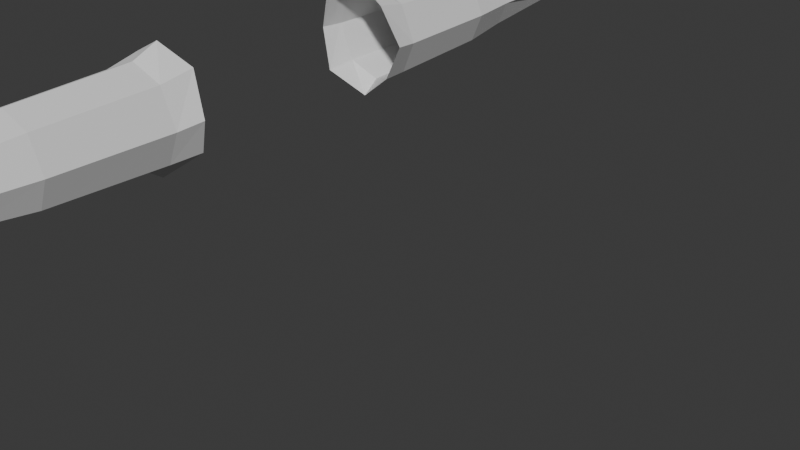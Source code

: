 # Source: IdleWeaponHold.blend  (saved by Blender 5.0.119; exported with 4.5.12 LTS)
import bpy
from mathutils import Matrix  # noqa: F401  (used for matrix-valued properties, if any)

bpy.ops.wm.read_factory_settings(use_empty=True)
scene = bpy.context.scene
scene.name = 'Scene'

# ---- collections
col_collection = bpy.data.collections.new('Collection'); scene.collection.children.link(col_collection)

# ---- materials (node trees are filled in below, after node groups)
mat_material = bpy.data.materials.new('Material')
mat_material.alpha_threshold = 0.0
mat_material.use_backface_culling_lightprobe_volume = False
mat_material.roughness = 0.5
mat_material.line_color = (0.0, 0.0, 0.0, 1.0)

# ---- material node trees
mat_material.use_nodes = True; mat_material.node_tree.nodes.clear()
_N = mat_material.node_tree.nodes; _L = mat_material.node_tree.links
n0 = _N.new('ShaderNodeOutputMaterial'); n0.name = 'Material Output'; n0.location = (200, 100)
n1 = _N.new('ShaderNodeBsdfPrincipled'); n1.name = 'Principled BSDF'; n1.location = (-200, 100)
_L.new(n1.outputs[0], n0.inputs[0])
n0.is_active_output = True

# ---- world
world_world = bpy.data.worlds.new('World'); scene.world = world_world
world_world.use_nodes = True; world_world.node_tree.nodes.clear()
_N = world_world.node_tree.nodes; _L = world_world.node_tree.links
n0 = _N.new('ShaderNodeOutputWorld'); n0.name = 'World Output'; n0.location = (200, 100)
n1 = _N.new('ShaderNodeBackground'); n1.name = 'Background'; n1.location = (-200, 100)
n1.inputs[0].default_value = (0.05088, 0.05088, 0.05088, 1.0)
_L.new(n1.outputs[0], n0.inputs[0])
n0.is_active_output = True
world_world.color = (0.05088, 0.05088, 0.05088)
world_world.sun_shadow_jitter_overblur = 0.0

# ---- meshes
me_cube_001 = bpy.data.meshes.new('Cube.001')
me_cube_001.from_pydata([(8.804, -0.3968, 12.27), (8.804, -0.3968, 12.52), (8.81, -0.8661, 12.27), (8.81, -0.8661, 12.52), (8.351, -0.4835, 12.27), (8.351, -0.4835, 12.54), (8.576, -0.9526, 12.27), (8.576, -0.9526, 12.52), (8.901, -1.206, 12.49), (8.901, -1.206, 12.3), (8.727, -1.27, 12.3), (8.727, -1.27, 12.49), (9.412, 0.2024, 12.29), (9.412, 0.2024, 12.51), (9.834, 0.1476, 12.29), (9.834, 0.1476, 12.49), (9.39, -0.03677, 12.29), (9.39, -0.03677, 12.51), (9.816, -0.05162, 12.29), (9.816, -0.05162, 12.49), (10.29, 0.1084, 12.47), (10.27, 0.1084, 12.27), (10.26, -0.09084, 12.27), (10.27, -0.09084, 12.47), (10.58, 0.05735, 12.42), (10.57, 0.05735, 12.27), (10.56, -0.09208, 12.27), (10.57, -0.09208, 12.42), (8.716, 0.156, 12.27), (8.771, 0.156, 12.59), (9.77, -0.1597, 12.29), (9.77, -0.1597, 12.49), (9.326, -0.2687, 12.29), (9.326, -0.2687, 12.49), (9.718, -0.3529, 12.29), (9.718, -0.3529, 12.49), (10.16, -0.2632, 12.48), (10.15, -0.2632, 12.28), (10.1, -0.4564, 12.28), (10.11, -0.4564, 12.48), (10.4, -0.3521, 12.43), (10.38, -0.3521, 12.28), (10.35, -0.497, 12.28), (10.36, -0.497, 12.43), (9.39, 0.4422, 12.29), (9.39, 0.4422, 12.51), (9.816, 0.4565, 12.29), (9.816, 0.4565, 12.49), (8.773, -0.1246, 12.59), (9.834, 0.2572, 12.29), (9.834, 0.2572, 12.49), (10.27, 0.4957, 12.47), (10.26, 0.4957, 12.27), (10.27, 0.2965, 12.27), (10.29, 0.2965, 12.47), (10.57, 0.4969, 12.42), (10.56, 0.4969, 12.27), (10.57, 0.3475, 12.27), (10.58, 0.3475, 12.42), (9.327, 0.6746, 12.29), (9.327, 0.6746, 12.49), (9.708, 0.7588, 12.29), (9.708, 0.7588, 12.49), (9.76, 0.5656, 12.29), (9.76, 0.5656, 12.49), (10.05, 0.8494, 12.48), (10.04, 0.8494, 12.28), (10.09, 0.6562, 12.28), (10.11, 0.6562, 12.48), (10.3, 0.8899, 12.43), (10.29, 0.8899, 12.28), (10.33, 0.7451, 12.28), (10.34, 0.7451, 12.43), (8.717, -0.1246, 12.27), (8.739, 0.4372, 12.27), (8.772, 0.4372, 12.59), (8.761, 0.7098, 12.27), (8.761, 0.7098, 12.52), (8.257, 0.03857, 12.23), (8.164, -0.361, 12.24), (8.164, -0.2773, 12.64), (8.257, 0.1028, 12.67), (8.267, 0.4146, 12.23), (8.267, 0.384, 12.67), (8.289, 0.7344, 12.23), (8.289, 0.6566, 12.56), (2.055, 0.1527, 13.48), (1.941, -0.4309, 13.19), (1.941, 0.7362, 13.19), (2.191, 0.1527, 11.47), (1.967, 0.7464, 11.85), (1.967, -0.5172, 11.97), (5.412, -0.2759, 12.95), (5.412, -0.474, 12.48), (5.412, -0.3046, 12.07), (5.412, 0.162, 11.87), (5.412, 0.61, 12.92), (5.412, 0.1433, 13.12), (5.412, 0.5812, 12.04), (5.412, 0.7793, 12.5), (2.501, 0.9636, 12.51), (2.501, 0.7073, 11.9), (2.501, 0.1405, 13.3), (2.501, 0.7445, 13.05), (4.501, 0.6579, 11.95), (4.501, 0.8915, 12.5), (4.501, 0.6918, 13.0), (4.501, 0.1416, 13.23), (2.501, 0.1648, 11.68), (2.501, -0.4391, 11.94), (2.501, -0.6583, 12.48), (2.501, -0.4019, 13.09), (4.501, -0.3865, 11.99), (4.501, 0.1637, 11.75), (4.501, -0.3526, 13.03), (4.501, -0.5862, 12.48), (7.291, -0.1888, 12.73), (7.291, 0.1452, 12.9), (7.291, 0.5171, 12.78), (7.291, 0.652, 12.5), (7.291, 0.4942, 12.17), (7.291, 0.2216, 12.08), (7.291, -0.3467, 12.44), (7.291, -0.1503, 12.15), (7.888, -0.2023, 12.64), (7.888, 0.1228, 12.73), (7.888, 0.4262, 12.73), (7.888, 0.5783, 12.54), (7.888, 0.5851, 12.22), (7.888, 0.289, 12.2), (7.888, -0.2442, 12.31), (7.888, -0.01436, 12.22), (2.063, -0.7259, 12.53), (2.092, 0.9934, 12.53), (-8.803, -0.3968, 12.27), (-8.803, -0.3968, 12.52), (-8.809, -0.8661, 12.27), (-8.809, -0.8661, 12.52), (-8.349, -0.4835, 12.27), (-8.349, -0.4835, 12.54), (-8.574, -0.9526, 12.27), (-8.574, -0.9526, 12.52), (-8.9, -1.206, 12.49), (-8.9, -1.206, 12.3), (-8.726, -1.27, 12.3), (-8.726, -1.27, 12.49), (-9.411, 0.2024, 12.29), (-9.411, 0.2024, 12.51), (-9.832, 0.1476, 12.29), (-9.832, 0.1476, 12.49), (-9.389, -0.03677, 12.29), (-9.389, -0.03677, 12.51), (-9.815, -0.05162, 12.29), (-9.815, -0.05162, 12.49), (-10.29, 0.1084, 12.47), (-10.27, 0.1084, 12.27), (-10.25, -0.09084, 12.27), (-10.27, -0.09084, 12.47), (-10.58, 0.05735, 12.42), (-10.57, 0.05735, 12.27), (-10.56, -0.09208, 12.27), (-10.57, -0.09208, 12.42), (-8.715, 0.156, 12.27), (-8.77, 0.156, 12.59), (-9.769, -0.1597, 12.29), (-9.769, -0.1597, 12.49), (-9.325, -0.2687, 12.29), (-9.325, -0.2687, 12.49), (-9.717, -0.3529, 12.29), (-9.717, -0.3529, 12.49), (-10.16, -0.2632, 12.48), (-10.15, -0.2632, 12.28), (-10.09, -0.4564, 12.28), (-10.11, -0.4564, 12.48), (-10.4, -0.3521, 12.43), (-10.38, -0.3521, 12.28), (-10.34, -0.497, 12.28), (-10.36, -0.497, 12.43), (-9.389, 0.4422, 12.29), (-9.389, 0.4422, 12.51), (-9.815, 0.4565, 12.29), (-9.815, 0.4565, 12.49), (-8.771, -0.1246, 12.59), (-9.832, 0.2572, 12.29), (-9.832, 0.2572, 12.49), (-10.27, 0.4957, 12.47), (-10.25, 0.4957, 12.27), (-10.27, 0.2965, 12.27), (-10.29, 0.2965, 12.47), (-10.57, 0.4969, 12.42), (-10.56, 0.4969, 12.27), (-10.57, 0.3475, 12.27), (-10.58, 0.3475, 12.42), (-9.325, 0.6746, 12.29), (-9.325, 0.6746, 12.49), (-9.707, 0.7588, 12.29), (-9.707, 0.7588, 12.49), (-9.759, 0.5656, 12.29), (-9.759, 0.5656, 12.49), (-10.05, 0.8494, 12.48), (-10.04, 0.8494, 12.28), (-10.09, 0.6562, 12.28), (-10.11, 0.6562, 12.48), (-10.3, 0.8899, 12.43), (-10.29, 0.8899, 12.28), (-10.32, 0.7451, 12.28), (-10.34, 0.7451, 12.43), (-8.716, -0.1246, 12.27), (-8.738, 0.4372, 12.27), (-8.771, 0.4372, 12.59), (-8.76, 0.7098, 12.27), (-8.76, 0.7098, 12.52), (-8.256, 0.03857, 12.23), (-8.163, -0.361, 12.24), (-8.163, -0.2773, 12.64), (-8.256, 0.1028, 12.67), (-8.266, 0.4146, 12.23), (-8.266, 0.384, 12.67), (-8.287, 0.7344, 12.23), (-8.287, 0.6566, 12.56), (-2.054, 0.1527, 13.48), (-1.94, -0.4309, 13.19), (-1.94, 0.7362, 13.19), (-2.189, 0.1527, 11.47), (-1.966, 0.7464, 11.85), (-1.966, -0.5172, 11.97), (-5.411, -0.2759, 12.95), (-5.411, -0.474, 12.48), (-5.411, -0.3046, 12.07), (-5.411, 0.162, 11.87), (-5.411, 0.61, 12.92), (-5.411, 0.1433, 13.12), (-5.411, 0.5812, 12.04), (-5.411, 0.7793, 12.5), (-2.499, 0.9636, 12.51), (-2.499, 0.7073, 11.9), (-2.499, 0.1405, 13.3), (-2.499, 0.7445, 13.05), (-4.499, 0.6579, 11.95), (-4.499, 0.8915, 12.5), (-4.499, 0.6918, 13.0), (-4.499, 0.1416, 13.23), (-2.499, 0.1648, 11.68), (-2.499, -0.4391, 11.94), (-2.499, -0.6583, 12.48), (-2.499, -0.4019, 13.09), (-4.499, -0.3865, 11.99), (-4.499, 0.1637, 11.75), (-4.499, -0.3526, 13.03), (-4.499, -0.5862, 12.48), (-7.289, -0.1888, 12.73), (-7.289, 0.1452, 12.9), (-7.289, 0.5171, 12.78), (-7.289, 0.652, 12.5), (-7.289, 0.4942, 12.17), (-7.289, 0.2216, 12.08), (-7.289, -0.3467, 12.44), (-7.289, -0.1503, 12.15), (-7.886, -0.2023, 12.64), (-7.886, 0.1228, 12.73), (-7.886, 0.4262, 12.73), (-7.886, 0.5783, 12.54), (-7.886, 0.5851, 12.22), (-7.886, 0.289, 12.2), (-7.886, -0.2442, 12.31), (-7.886, -0.01437, 12.22), (-2.061, -0.7259, 12.53), (-2.091, 0.9934, 12.53)], [], [(0, 1, 3, 2), (7, 6, 10, 11), (6, 7, 5, 4), (2, 6, 4, 0), (7, 3, 1, 5), (9, 8, 11, 10), (6, 2, 9, 10), (3, 7, 11, 8), (2, 3, 8, 9), (12, 13, 15, 14), (15, 19, 23, 20), (18, 19, 17, 16), (32, 33, 1, 0), (14, 18, 16, 12), (19, 15, 13, 17), (21, 20, 24, 25), (14, 15, 20, 21), (19, 18, 22, 23), (18, 14, 21, 22), (25, 24, 27, 26), (23, 22, 26, 27), (22, 21, 25, 26), (20, 23, 27, 24), (16, 17, 31, 30), (31, 35, 39, 36), (34, 35, 33, 32), (59, 44, 74, 76), (30, 34, 32, 16), (35, 31, 17, 33), (36, 39, 43, 40), (30, 31, 36, 37), (35, 34, 38, 39), (34, 30, 37, 38), (41, 40, 43, 42), (37, 36, 40, 41), (39, 38, 42, 43), (38, 37, 41, 42), (44, 45, 47, 46), (46, 47, 51, 52), (49, 50, 13, 12), (16, 32, 0, 73), (46, 49, 12, 44), (50, 47, 45, 13), (51, 54, 58, 55), (50, 49, 53, 54), (49, 46, 52, 53), (47, 50, 54, 51), (56, 55, 58, 57), (52, 51, 55, 56), (54, 53, 57, 58), (53, 52, 56, 57), (59, 60, 62, 61), (64, 63, 67, 68), (63, 64, 45, 44), (33, 17, 48, 1), (61, 63, 44, 59), (64, 62, 60, 45), (67, 66, 70, 71), (63, 61, 66, 67), (62, 64, 68, 65), (61, 62, 65, 66), (70, 69, 72, 71), (65, 68, 72, 69), (66, 65, 69, 70), (68, 67, 71, 72), (75, 77, 85, 83), (76, 74, 82, 84), (74, 28, 78, 82), (48, 29, 81, 80), (44, 12, 28, 74), (12, 16, 73, 28), (60, 59, 76, 77), (17, 13, 29, 48), (13, 45, 75, 29), (45, 60, 77, 75), (127, 126, 83, 85), (4, 5, 80, 79), (125, 124, 80, 81), (126, 125, 81, 83), (1, 48, 80, 5), (73, 0, 4, 79), (28, 73, 79, 78), (29, 75, 83, 81), (77, 76, 84, 85), (102, 103, 88, 86), (111, 102, 86, 87), (105, 106, 96, 99), (114, 115, 93, 92), (115, 112, 94, 93), (96, 97, 117, 118), (106, 107, 97, 96), (112, 113, 95, 94), (104, 101, 100, 105), (102, 107, 106, 103), (108, 113, 112, 109), (114, 111, 110, 115), (104, 113, 108, 101), (100, 103, 106, 105), (114, 107, 102, 111), (113, 104, 98, 95), (112, 115, 110, 109), (107, 114, 92, 97), (104, 105, 99, 98), (119, 118, 126, 127), (98, 99, 119, 120), (99, 96, 118, 119), (93, 94, 123, 122), (94, 95, 121, 123), (92, 93, 122, 116), (95, 98, 120, 121), (97, 92, 116, 117), (128, 127, 85, 84), (123, 121, 129, 131), (116, 122, 130, 124), (121, 120, 128, 129), (117, 116, 124, 125), (122, 123, 131, 130), (118, 117, 125, 126), (120, 119, 127, 128), (133, 88, 103, 100), (100, 101, 90, 133), (101, 108, 89, 90), (108, 109, 91, 89), (109, 110, 132, 91), (87, 132, 110, 111), (124, 130, 79, 80), (129, 128, 84, 82), (131, 129, 82, 78), (130, 131, 78, 79), (134, 136, 137, 135), (141, 145, 144, 140), (140, 138, 139, 141), (136, 134, 138, 140), (141, 139, 135, 137), (143, 144, 145, 142), (140, 144, 143, 136), (137, 142, 145, 141), (136, 143, 142, 137), (146, 148, 149, 147), (149, 154, 157, 153), (152, 150, 151, 153), (166, 134, 135, 167), (148, 146, 150, 152), (153, 151, 147, 149), (155, 159, 158, 154), (148, 155, 154, 149), (153, 157, 156, 152), (152, 156, 155, 148), (159, 160, 161, 158), (157, 161, 160, 156), (156, 160, 159, 155), (154, 158, 161, 157), (150, 164, 165, 151), (165, 170, 173, 169), (168, 166, 167, 169), (193, 210, 208, 178), (164, 150, 166, 168), (169, 167, 151, 165), (170, 174, 177, 173), (164, 171, 170, 165), (169, 173, 172, 168), (168, 172, 171, 164), (175, 176, 177, 174), (171, 175, 174, 170), (173, 177, 176, 172), (172, 176, 175, 171), (178, 180, 181, 179), (180, 186, 185, 181), (183, 146, 147, 184), (150, 207, 134, 166), (180, 178, 146, 183), (184, 147, 179, 181), (185, 189, 192, 188), (184, 188, 187, 183), (183, 187, 186, 180), (181, 185, 188, 184), (190, 191, 192, 189), (186, 190, 189, 185), (188, 192, 191, 187), (187, 191, 190, 186), (193, 195, 196, 194), (198, 202, 201, 197), (197, 178, 179, 198), (167, 135, 182, 151), (195, 193, 178, 197), (198, 179, 194, 196), (201, 205, 204, 200), (197, 201, 200, 195), (196, 199, 202, 198), (195, 200, 199, 196), (204, 205, 206, 203), (199, 203, 206, 202), (200, 204, 203, 199), (202, 206, 205, 201), (209, 217, 219, 211), (210, 218, 216, 208), (208, 216, 212, 162), (182, 214, 215, 163), (178, 208, 162, 146), (146, 162, 207, 150), (194, 211, 210, 193), (151, 182, 163, 147), (147, 163, 209, 179), (179, 209, 211, 194), (261, 219, 217, 260), (138, 213, 214, 139), (259, 215, 214, 258), (260, 217, 215, 259), (135, 139, 214, 182), (207, 213, 138, 134), (162, 212, 213, 207), (163, 215, 217, 209), (211, 219, 218, 210), (236, 220, 222, 237), (245, 221, 220, 236), (239, 233, 230, 240), (248, 226, 227, 249), (249, 227, 228, 246), (230, 252, 251, 231), (240, 230, 231, 241), (246, 228, 229, 247), (238, 239, 234, 235), (236, 237, 240, 241), (242, 243, 246, 247), (248, 249, 244, 245), (238, 235, 242, 247), (234, 239, 240, 237), (248, 245, 236, 241), (247, 229, 232, 238), (246, 243, 244, 249), (241, 231, 226, 248), (238, 232, 233, 239), (253, 261, 260, 252), (232, 254, 253, 233), (233, 253, 252, 230), (227, 256, 257, 228), (228, 257, 255, 229), (226, 250, 256, 227), (229, 255, 254, 232), (231, 251, 250, 226), (262, 218, 219, 261), (257, 265, 263, 255), (250, 258, 264, 256), (255, 263, 262, 254), (251, 259, 258, 250), (256, 264, 265, 257), (252, 260, 259, 251), (254, 262, 261, 253), (267, 234, 237, 222), (234, 267, 224, 235), (235, 224, 223, 242), (242, 223, 225, 243), (243, 225, 266, 244), (221, 245, 244, 266), (258, 214, 213, 264), (263, 216, 218, 262), (265, 212, 216, 263), (264, 213, 212, 265)])
_uv = me_cube_001.uv_layers.new(name='UVMap')
_uv.uv.foreach_set('vector', [0.9268, 0.2905, 0.9344, 0.281, 0.9456, 0.3053, 0.9362, 0.313, 0.9579, 0.3034, 0.9707, 0.3048, 0.9665, 0.323, 0.9599, 0.3175, 0.9707, 0.3048, 0.9579, 0.3034, 0.9585, 0.2792, 0.9715, 0.2848, 0.9462, 0.5867, 0.9379, 0.5969, 0.9187, 0.5887, 0.9231, 0.5674, 0.9579, 0.3034, 0.9456, 0.3053, 0.9344, 0.281, 0.9585, 0.2792, 0.9516, 0.3286, 0.9536, 0.3208, 0.9599, 0.3175, 0.9665, 0.323, 0.9379, 0.5969, 0.9462, 0.5867, 0.9559, 0.6034, 0.9488, 0.6083, 0.9456, 0.3053, 0.9579, 0.3034, 0.9599, 0.3175, 0.9536, 0.3208, 0.9362, 0.313, 0.9456, 0.3053, 0.9536, 0.3208, 0.9516, 0.3286, 0.8764, 0.2447, 0.8896, 0.2458, 0.8656, 0.259, 0.8609, 0.2504, 0.8656, 0.259, 0.8688, 0.2666, 0.8479, 0.275, 0.8443, 0.2657, 0.8697, 0.2764, 0.8688, 0.2666, 0.8936, 0.2642, 0.8842, 0.2729, 0.9081, 0.2855, 0.9044, 0.2754, 0.9344, 0.281, 0.9268, 0.2905, 0.8963, 0.5108, 0.906, 0.5124, 0.9042, 0.5331, 0.8917, 0.5312, 0.8688, 0.2666, 0.8656, 0.259, 0.8896, 0.2458, 0.8936, 0.2642, 0.8398, 0.2576, 0.8443, 0.2657, 0.8317, 0.2729, 0.8255, 0.2695, 0.8609, 0.2504, 0.8656, 0.259, 0.8443, 0.2657, 0.8398, 0.2576, 0.8688, 0.2666, 0.8697, 0.2764, 0.8499, 0.2841, 0.8479, 0.275, 0.906, 0.5124, 0.8963, 0.5108, 0.8988, 0.4898, 0.9086, 0.4904, 0.8255, 0.2695, 0.8317, 0.2729, 0.835, 0.2776, 0.832, 0.2847, 0.8479, 0.275, 0.8499, 0.2841, 0.832, 0.2847, 0.835, 0.2776, 0.9086, 0.4904, 0.8988, 0.4898, 0.9001, 0.4754, 0.9073, 0.4753, 0.8443, 0.2657, 0.8479, 0.275, 0.835, 0.2776, 0.8317, 0.2729, 0.8842, 0.2729, 0.8936, 0.2642, 0.887, 0.2919, 0.8773, 0.2899, 0.887, 0.2919, 0.8946, 0.2947, 0.8902, 0.3133, 0.881, 0.3112, 0.9035, 0.2989, 0.8946, 0.2947, 0.9044, 0.2754, 0.9081, 0.2855, 0.8691, 0.5399, 0.8791, 0.5334, 0.8802, 0.5655, 0.8667, 0.5643, 0.9221, 0.5178, 0.9262, 0.5261, 0.9154, 0.5396, 0.9042, 0.5331, 0.8946, 0.2947, 0.887, 0.2919, 0.8936, 0.2642, 0.9044, 0.2754, 0.881, 0.3112, 0.8902, 0.3133, 0.8868, 0.3236, 0.8809, 0.3224, 0.8773, 0.2899, 0.887, 0.2919, 0.881, 0.3112, 0.871, 0.3114, 0.8946, 0.2947, 0.9035, 0.2989, 0.899, 0.3165, 0.8902, 0.3133, 0.9262, 0.5261, 0.9221, 0.5178, 0.943, 0.5134, 0.9437, 0.5234, 0.8774, 0.3286, 0.8809, 0.3224, 0.8868, 0.3236, 0.8917, 0.3284, 0.871, 0.3114, 0.881, 0.3112, 0.8809, 0.3224, 0.8774, 0.3286, 0.8902, 0.3133, 0.899, 0.3165, 0.8917, 0.3284, 0.8868, 0.3236, 0.9437, 0.5234, 0.943, 0.5134, 0.9559, 0.5154, 0.9555, 0.5226, 0.8873, 0.2179, 0.8946, 0.2284, 0.8715, 0.221, 0.8742, 0.2116, 0.8742, 0.2116, 0.8715, 0.221, 0.8525, 0.2091, 0.8565, 0.2, 0.8613, 0.2359, 0.8673, 0.2281, 0.8896, 0.2458, 0.8764, 0.2447, 0.9042, 0.5331, 0.9154, 0.5396, 0.9231, 0.5674, 0.9074, 0.5685, 0.8741, 0.5145, 0.8828, 0.5105, 0.8917, 0.5312, 0.8791, 0.5334, 0.8673, 0.2281, 0.8715, 0.221, 0.8946, 0.2284, 0.8896, 0.2458, 0.8525, 0.2091, 0.8477, 0.2176, 0.838, 0.2085, 0.84, 0.2029, 0.8673, 0.2281, 0.8613, 0.2359, 0.8416, 0.2247, 0.8477, 0.2176, 0.8828, 0.5105, 0.8741, 0.5145, 0.8642, 0.4953, 0.873, 0.4911, 0.8715, 0.221, 0.8673, 0.2281, 0.8477, 0.2176, 0.8525, 0.2091, 0.8379, 0.1967, 0.84, 0.2029, 0.838, 0.2085, 0.8306, 0.2103, 0.8565, 0.2, 0.8525, 0.2091, 0.84, 0.2029, 0.8379, 0.1967, 0.8477, 0.2176, 0.8416, 0.2247, 0.8306, 0.2103, 0.838, 0.2085, 0.873, 0.4911, 0.8642, 0.4953, 0.8595, 0.4811, 0.8662, 0.4783, 0.9143, 0.2109, 0.9059, 0.2192, 0.9023, 0.1986, 0.91, 0.1959, 0.894, 0.2, 0.8841, 0.2, 0.8826, 0.1807, 0.8915, 0.1823, 0.8841, 0.2, 0.894, 0.2, 0.8946, 0.2284, 0.8873, 0.2179, 0.9044, 0.2754, 0.8936, 0.2642, 0.9316, 0.2661, 0.9344, 0.281, 0.8543, 0.5329, 0.856, 0.523, 0.8791, 0.5334, 0.8691, 0.5399, 0.894, 0.2, 0.9023, 0.1986, 0.9059, 0.2192, 0.8946, 0.2284, 0.8366, 0.5266, 0.8398, 0.5362, 0.8287, 0.54, 0.8255, 0.5336, 0.856, 0.523, 0.8543, 0.5329, 0.8398, 0.5362, 0.8366, 0.5266, 0.9023, 0.1986, 0.894, 0.2, 0.8915, 0.1823, 0.9012, 0.1819, 0.91, 0.1959, 0.9023, 0.1986, 0.9012, 0.1819, 0.9102, 0.18, 0.9055, 0.1663, 0.9, 0.1705, 0.8944, 0.1714, 0.8896, 0.1653, 0.9012, 0.1819, 0.8915, 0.1823, 0.8944, 0.1714, 0.9, 0.1705, 0.9102, 0.18, 0.9012, 0.1819, 0.9, 0.1705, 0.9055, 0.1663, 0.8915, 0.1823, 0.8826, 0.1807, 0.8896, 0.1653, 0.8944, 0.1714, 0.9289, 0.2382, 0.9315, 0.2249, 0.953, 0.2249, 0.9545, 0.2381, 0.8667, 0.5643, 0.8802, 0.5655, 0.8778, 0.5882, 0.8626, 0.5859, 0.8802, 0.5655, 0.8936, 0.5671, 0.8952, 0.5901, 0.8778, 0.5882, 0.9316, 0.2661, 0.9281, 0.2521, 0.9557, 0.2507, 0.9644, 0.2666, 0.8791, 0.5334, 0.8917, 0.5312, 0.8936, 0.5671, 0.8802, 0.5655, 0.8917, 0.5312, 0.9042, 0.5331, 0.9074, 0.5685, 0.8936, 0.5671, 0.9059, 0.2192, 0.9143, 0.2109, 0.9329, 0.2136, 0.9315, 0.2249, 0.8936, 0.2642, 0.8896, 0.2458, 0.9281, 0.2521, 0.9316, 0.2661, 0.8896, 0.2458, 0.8946, 0.2284, 0.9289, 0.2382, 0.9281, 0.2521, 0.8946, 0.2284, 0.9059, 0.2192, 0.9315, 0.2249, 0.9289, 0.2382, 0.9722, 0.2239, 0.9734, 0.2341, 0.9545, 0.2381, 0.953, 0.2249, 0.9715, 0.2848, 0.9585, 0.2792, 0.9644, 0.2666, 0.978, 0.2789, 0.9737, 0.2463, 0.9759, 0.259, 0.9644, 0.2666, 0.9557, 0.2507, 0.9734, 0.2341, 0.9737, 0.2463, 0.9557, 0.2507, 0.9545, 0.2381, 0.9344, 0.281, 0.9316, 0.2661, 0.9644, 0.2666, 0.9585, 0.2792, 0.9074, 0.5685, 0.9231, 0.5674, 0.9187, 0.5887, 0.9124, 0.5971, 0.8936, 0.5671, 0.9074, 0.5685, 0.9124, 0.5971, 0.8952, 0.5901, 0.9281, 0.2521, 0.9289, 0.2382, 0.9545, 0.2381, 0.9557, 0.2507, 0.9315, 0.2249, 0.9329, 0.2136, 0.9532, 0.2094, 0.953, 0.2249, 0.2774, 0.3372, 0.2778, 0.3011, 0.2502, 0.3036, 0.2539, 0.3363, 0.2769, 0.3695, 0.2774, 0.3372, 0.2539, 0.3363, 0.2494, 0.3688, 0.1768, 0.8418, 0.1517, 0.8447, 0.1478, 0.8, 0.1698, 0.7973, 0.0983, 0.8455, 0.07002, 0.8434, 0.07603, 0.7989, 0.1008, 0.8011, 0.07002, 0.8434, 0.04484, 0.8397, 0.05407, 0.7957, 0.07603, 0.7989, 0.1478, 0.8, 0.1229, 0.8014, 0.1204, 0.7088, 0.1395, 0.7076, 0.1517, 0.8447, 0.1235, 0.8463, 0.1229, 0.8014, 0.1478, 0.8, 0.04484, 0.8397, 0.01633, 0.8341, 0.02983, 0.7903, 0.05407, 0.7957, 0.2051, 0.8373, 0.2193, 0.9346, 0.1869, 0.9395, 0.1768, 0.8418, 0.1242, 0.9433, 0.1235, 0.8463, 0.1517, 0.8447, 0.1574, 0.9422, 0.000317, 0.9313, 0.01633, 0.8341, 0.04484, 0.8397, 0.03221, 0.9369, 0.0983, 0.8455, 0.09441, 0.9432, 0.06136, 0.9404, 0.07002, 0.8434, 0.2051, 0.8373, 0.2304, 0.8319, 0.2476, 0.9294, 0.2193, 0.9346, 0.1869, 0.9395, 0.1574, 0.9422, 0.1517, 0.8447, 0.1768, 0.8418, 0.0983, 0.8455, 0.1235, 0.8463, 0.1242, 0.9433, 0.09441, 0.9432, 0.2304, 0.8319, 0.2051, 0.8373, 0.1944, 0.793, 0.216, 0.7875, 0.04484, 0.8397, 0.07002, 0.8434, 0.06136, 0.9404, 0.03221, 0.9369, 0.1235, 0.8463, 0.0983, 0.8455, 0.1008, 0.8011, 0.1229, 0.8014, 0.2051, 0.8373, 0.1768, 0.8418, 0.1698, 0.7973, 0.1944, 0.793, 0.1544, 0.7057, 0.1395, 0.7076, 0.1339, 0.6781, 0.1465, 0.6767, 0.1944, 0.793, 0.1698, 0.7973, 0.1544, 0.7057, 0.1722, 0.7025, 0.1698, 0.7973, 0.1478, 0.8, 0.1395, 0.7076, 0.1544, 0.7057, 0.07603, 0.7989, 0.05407, 0.7957, 0.06921, 0.7047, 0.08583, 0.707, 0.05407, 0.7957, 0.02983, 0.7903, 0.05109, 0.7009, 0.06921, 0.7047, 0.1008, 0.8011, 0.07603, 0.7989, 0.08583, 0.707, 0.1021, 0.7082, 0.216, 0.7875, 0.1944, 0.793, 0.1722, 0.7025, 0.1859, 0.6996, 0.1229, 0.8014, 0.1008, 0.8011, 0.1021, 0.7082, 0.1204, 0.7088, 0.9732, 0.209, 0.9722, 0.2239, 0.953, 0.2249, 0.9532, 0.2094, 0.06921, 0.7047, 0.05109, 0.7009, 0.05486, 0.6719, 0.06984, 0.6746, 0.1021, 0.7082, 0.08583, 0.707, 0.08245, 0.6769, 0.09974, 0.6783, 0.1859, 0.6996, 0.1722, 0.7025, 0.1623, 0.6741, 0.1766, 0.6719, 0.1204, 0.7088, 0.1021, 0.7082, 0.09974, 0.6783, 0.1177, 0.6784, 0.08583, 0.707, 0.06921, 0.7047, 0.06984, 0.6746, 0.08245, 0.6769, 0.1395, 0.7076, 0.1204, 0.7088, 0.1177, 0.6784, 0.1339, 0.6781, 0.1722, 0.7025, 0.1544, 0.7057, 0.1465, 0.6767, 0.1623, 0.6741, 0.2603, 0.2681, 0.2502, 0.3036, 0.2778, 0.3011, 0.2804, 0.2716, 0.2804, 0.2716, 0.2878, 0.2416, 0.2634, 0.23, 0.2603, 0.2681, 0.2878, 0.2416, 0.3041, 0.2193, 0.2919, 0.2063, 0.2634, 0.23, 0.3034, 0.4558, 0.2858, 0.4299, 0.2594, 0.4375, 0.2901, 0.4681, 0.2858, 0.4299, 0.2785, 0.4033, 0.2571, 0.4056, 0.2594, 0.4375, 0.2494, 0.3688, 0.2571, 0.4056, 0.2785, 0.4033, 0.2769, 0.3695, 0.9759, 0.259, 0.9858, 0.2685, 0.978, 0.2789, 0.9644, 0.2666, 0.8815, 0.6072, 0.8675, 0.6058, 0.8626, 0.5859, 0.8778, 0.5882, 0.8955, 0.6086, 0.8815, 0.6072, 0.8778, 0.5882, 0.8952, 0.5901, 0.907, 0.6105, 0.8955, 0.6086, 0.8952, 0.5901, 0.9124, 0.5971, 0.928, 0.1223, 0.9395, 0.1438, 0.9481, 0.1352, 0.9348, 0.1121, 0.9602, 0.1322, 0.9636, 0.1461, 0.9706, 0.1509, 0.9731, 0.1325, 0.9731, 0.1325, 0.9721, 0.1125, 0.9586, 0.1081, 0.9602, 0.1322, 0.8646, 0.3496, 0.8805, 0.3697, 0.8929, 0.3509, 0.8725, 0.3399, 0.9602, 0.1322, 0.9586, 0.1081, 0.9348, 0.1121, 0.9481, 0.1352, 0.9563, 0.1579, 0.9706, 0.1509, 0.9636, 0.1461, 0.9576, 0.15, 0.8725, 0.3399, 0.8599, 0.3292, 0.8532, 0.3356, 0.8646, 0.3496, 0.9481, 0.1352, 0.9576, 0.15, 0.9636, 0.1461, 0.9602, 0.1322, 0.9395, 0.1438, 0.9563, 0.1579, 0.9576, 0.15, 0.9481, 0.1352, 0.8738, 0.08083, 0.859, 0.0879, 0.8643, 0.09618, 0.887, 0.08083, 0.8643, 0.09618, 0.8437, 0.1042, 0.8477, 0.1134, 0.8681, 0.1035, 0.8697, 0.1131, 0.884, 0.1083, 0.8926, 0.09886, 0.8681, 0.1035, 0.9088, 0.119, 0.928, 0.1223, 0.9348, 0.1121, 0.9043, 0.1092, 0.874, 0.4303, 0.8886, 0.4152, 0.8789, 0.4072, 0.8665, 0.4239, 0.8681, 0.1035, 0.8926, 0.09886, 0.887, 0.08083, 0.8643, 0.09618, 0.8386, 0.09642, 0.8255, 0.1093, 0.8328, 0.112, 0.8437, 0.1042, 0.859, 0.0879, 0.8386, 0.09642, 0.8437, 0.1042, 0.8643, 0.09618, 0.8681, 0.1035, 0.8477, 0.1134, 0.8503, 0.1224, 0.8697, 0.1131, 0.8665, 0.4239, 0.8528, 0.4413, 0.8608, 0.4469, 0.874, 0.4303, 0.8255, 0.1093, 0.8324, 0.1244, 0.8341, 0.1176, 0.8328, 0.112, 0.8477, 0.1134, 0.8341, 0.1176, 0.8324, 0.1244, 0.8503, 0.1224, 0.8528, 0.4413, 0.8459, 0.4547, 0.8521, 0.4585, 0.8608, 0.4469, 0.8437, 0.1042, 0.8328, 0.112, 0.8341, 0.1176, 0.8477, 0.1134, 0.884, 0.1083, 0.8787, 0.1251, 0.8885, 0.1267, 0.8926, 0.09886, 0.8885, 0.1267, 0.8828, 0.1457, 0.8921, 0.1482, 0.8963, 0.1294, 0.9053, 0.1331, 0.9088, 0.119, 0.9043, 0.1092, 0.8963, 0.1294, 0.9123, 0.4192, 0.9268, 0.3992, 0.9158, 0.3913, 0.9004, 0.4196, 0.8555, 0.4111, 0.8789, 0.4072, 0.8727, 0.396, 0.8563, 0.4018, 0.8963, 0.1294, 0.9043, 0.1092, 0.8926, 0.09886, 0.8885, 0.1267, 0.8828, 0.1457, 0.8834, 0.157, 0.8892, 0.159, 0.8921, 0.1482, 0.8787, 0.1251, 0.8737, 0.1456, 0.8828, 0.1457, 0.8885, 0.1267, 0.8963, 0.1294, 0.8921, 0.1482, 0.9015, 0.1517, 0.9053, 0.1331, 0.8563, 0.4018, 0.8401, 0.3949, 0.8353, 0.4038, 0.8555, 0.4111, 0.8774, 0.1616, 0.892, 0.1647, 0.8892, 0.159, 0.8834, 0.157, 0.8737, 0.1456, 0.8774, 0.1616, 0.8834, 0.157, 0.8828, 0.1457, 0.8921, 0.1482, 0.8892, 0.159, 0.892, 0.1647, 0.9015, 0.1517, 0.8401, 0.3949, 0.8296, 0.3894, 0.8255, 0.3952, 0.8353, 0.4038, 0.8824, 0.05338, 0.8689, 0.04831, 0.8669, 0.05791, 0.8906, 0.06317, 0.8689, 0.04831, 0.8509, 0.03798, 0.8473, 0.04721, 0.8669, 0.05791, 0.8577, 0.07337, 0.8738, 0.08083, 0.887, 0.08083, 0.8632, 0.06517, 0.8789, 0.4072, 0.8942, 0.3752, 0.8805, 0.3697, 0.8727, 0.396, 0.8949, 0.4385, 0.9004, 0.4196, 0.8886, 0.4152, 0.8854, 0.4374, 0.8632, 0.06517, 0.887, 0.08083, 0.8906, 0.06317, 0.8669, 0.05791, 0.8473, 0.04721, 0.835, 0.04183, 0.8325, 0.04749, 0.8429, 0.05564, 0.8632, 0.06517, 0.8429, 0.05564, 0.8366, 0.06348, 0.8577, 0.07337, 0.8854, 0.4374, 0.8835, 0.459, 0.8933, 0.4601, 0.8949, 0.4385, 0.8669, 0.05791, 0.8473, 0.04721, 0.8429, 0.05564, 0.8632, 0.06517, 0.8331, 0.03564, 0.8255, 0.04752, 0.8325, 0.04749, 0.835, 0.04183, 0.8509, 0.03798, 0.8331, 0.03564, 0.835, 0.04183, 0.8473, 0.04721, 0.8429, 0.05564, 0.8325, 0.04749, 0.8255, 0.04752, 0.8366, 0.06348, 0.8835, 0.459, 0.8825, 0.4735, 0.8897, 0.4747, 0.8933, 0.4601, 0.9086, 0.04401, 0.903, 0.02937, 0.8955, 0.0328, 0.901, 0.05297, 0.8874, 0.03499, 0.8832, 0.01762, 0.8742, 0.01677, 0.8775, 0.03589, 0.8775, 0.03589, 0.8824, 0.05338, 0.8906, 0.06317, 0.8874, 0.03499, 0.9043, 0.1092, 0.9348, 0.1121, 0.9306, 0.09747, 0.8926, 0.09886, 0.9213, 0.4329, 0.9123, 0.4192, 0.9004, 0.4196, 0.9146, 0.4404, 0.8874, 0.03499, 0.8906, 0.06317, 0.901, 0.05297, 0.8955, 0.0328, 0.933, 0.4477, 0.9461, 0.4476, 0.9468, 0.4405, 0.9354, 0.4378, 0.9146, 0.4404, 0.933, 0.4477, 0.9354, 0.4378, 0.9213, 0.4329, 0.8955, 0.0328, 0.8929, 0.01624, 0.8832, 0.01762, 0.8874, 0.03499, 0.903, 0.02937, 0.9016, 0.01355, 0.8929, 0.01624, 0.8955, 0.0328, 0.8956, 0.000317, 0.8798, 0.0008215, 0.8851, 0.00642, 0.8906, 0.004988, 0.8929, 0.01624, 0.8906, 0.004988, 0.8851, 0.00642, 0.8832, 0.01762, 0.9016, 0.01355, 0.8956, 0.000317, 0.8906, 0.004988, 0.8929, 0.01624, 0.8832, 0.01762, 0.8851, 0.00642, 0.8798, 0.0008215, 0.8742, 0.01677, 0.9255, 0.06987, 0.951, 0.0675, 0.9483, 0.05451, 0.9269, 0.05647, 0.9268, 0.3992, 0.941, 0.3823, 0.929, 0.3726, 0.9158, 0.3913, 0.9158, 0.3913, 0.929, 0.3726, 0.9147, 0.3619, 0.9052, 0.3831, 0.9306, 0.09747, 0.9634, 0.09495, 0.9532, 0.07991, 0.9259, 0.08382, 0.9004, 0.4196, 0.9158, 0.3913, 0.9052, 0.3831, 0.8886, 0.4152, 0.8886, 0.4152, 0.9052, 0.3831, 0.8942, 0.3752, 0.8789, 0.4072, 0.901, 0.05297, 0.9269, 0.05647, 0.9272, 0.04505, 0.9086, 0.04401, 0.8926, 0.09886, 0.9306, 0.09747, 0.9259, 0.08382, 0.887, 0.08083, 0.887, 0.08083, 0.9259, 0.08382, 0.9255, 0.06987, 0.8906, 0.06317, 0.8906, 0.06317, 0.9255, 0.06987, 0.9269, 0.05647, 0.901, 0.05297, 0.9672, 0.05175, 0.9483, 0.05451, 0.951, 0.0675, 0.9694, 0.06184, 0.9721, 0.1125, 0.978, 0.106, 0.9634, 0.09495, 0.9586, 0.1081, 0.9708, 0.07393, 0.9532, 0.07991, 0.9634, 0.09495, 0.9741, 0.08636, 0.9694, 0.06184, 0.951, 0.0675, 0.9532, 0.07991, 0.9708, 0.07393, 0.9348, 0.1121, 0.9586, 0.1081, 0.9634, 0.09495, 0.9306, 0.09747, 0.8942, 0.3752, 0.9028, 0.3468, 0.8929, 0.3509, 0.8805, 0.3697, 0.9052, 0.3831, 0.9147, 0.3619, 0.9028, 0.3468, 0.8942, 0.3752, 0.9259, 0.08382, 0.9532, 0.07991, 0.951, 0.0675, 0.9255, 0.06987, 0.9269, 0.05647, 0.9483, 0.05451, 0.9471, 0.03904, 0.9272, 0.04505, 0.03368, 0.3347, 0.05711, 0.3343, 0.06149, 0.3017, 0.03392, 0.2987, 0.03352, 0.3671, 0.06103, 0.3669, 0.05711, 0.3343, 0.03368, 0.3347, 0.6255, 0.7611, 0.6326, 0.8057, 0.6546, 0.8031, 0.6507, 0.7584, 0.7041, 0.7576, 0.7017, 0.8021, 0.7264, 0.8042, 0.7324, 0.7597, 0.7324, 0.7597, 0.7264, 0.8042, 0.7484, 0.8074, 0.7576, 0.7634, 0.6546, 0.8031, 0.663, 0.8955, 0.682, 0.8943, 0.6795, 0.8017, 0.6507, 0.7584, 0.6546, 0.8031, 0.6795, 0.8017, 0.679, 0.7571, 0.7576, 0.7634, 0.7484, 0.8074, 0.7726, 0.8127, 0.7861, 0.7689, 0.5973, 0.7659, 0.6255, 0.7611, 0.6155, 0.6641, 0.583, 0.6685, 0.6781, 0.6595, 0.6449, 0.6611, 0.6507, 0.7584, 0.679, 0.7571, 0.8019, 0.6716, 0.77, 0.666, 0.7576, 0.7634, 0.7861, 0.7689, 0.7041, 0.7576, 0.7324, 0.7597, 0.7409, 0.6626, 0.7078, 0.6598, 0.5973, 0.7659, 0.583, 0.6685, 0.5547, 0.6738, 0.5719, 0.7714, 0.6155, 0.6641, 0.6255, 0.7611, 0.6507, 0.7584, 0.6449, 0.6611, 0.7041, 0.7576, 0.7078, 0.6598, 0.6781, 0.6595, 0.679, 0.7571, 0.5719, 0.7714, 0.5865, 0.8156, 0.608, 0.8101, 0.5973, 0.7659, 0.7576, 0.7634, 0.77, 0.666, 0.7409, 0.6626, 0.7324, 0.7597, 0.679, 0.7571, 0.6795, 0.8017, 0.7017, 0.8021, 0.7041, 0.7576, 0.5973, 0.7659, 0.608, 0.8101, 0.6326, 0.8057, 0.6255, 0.7611, 0.648, 0.8974, 0.6559, 0.9264, 0.6685, 0.925, 0.663, 0.8955, 0.608, 0.8101, 0.6303, 0.9006, 0.648, 0.8974, 0.6326, 0.8057, 0.6326, 0.8057, 0.648, 0.8974, 0.663, 0.8955, 0.6546, 0.8031, 0.7264, 0.8042, 0.7166, 0.8961, 0.7332, 0.8984, 0.7484, 0.8074, 0.7484, 0.8074, 0.7332, 0.8984, 0.7514, 0.9022, 0.7726, 0.8127, 0.7017, 0.8021, 0.7004, 0.8949, 0.7166, 0.8961, 0.7264, 0.8042, 0.5865, 0.8156, 0.6165, 0.9035, 0.6303, 0.9006, 0.608, 0.8101, 0.6795, 0.8017, 0.682, 0.8943, 0.7004, 0.8949, 0.7017, 0.8021, 0.9669, 0.03683, 0.9471, 0.03904, 0.9483, 0.05451, 0.9672, 0.05175, 0.7332, 0.8984, 0.7326, 0.9285, 0.7476, 0.9312, 0.7514, 0.9022, 0.7004, 0.8949, 0.7027, 0.9248, 0.72, 0.9263, 0.7166, 0.8961, 0.6165, 0.9035, 0.6258, 0.9312, 0.6401, 0.929, 0.6303, 0.9006, 0.682, 0.8943, 0.6848, 0.9247, 0.7027, 0.9248, 0.7004, 0.8949, 0.7166, 0.8961, 0.72, 0.9263, 0.7326, 0.9285, 0.7332, 0.8984, 0.663, 0.8955, 0.6685, 0.925, 0.6848, 0.9247, 0.682, 0.8943, 0.6303, 0.9006, 0.6401, 0.929, 0.6559, 0.9264, 0.648, 0.8974, 0.05211, 0.266, 0.03192, 0.2691, 0.03392, 0.2987, 0.06149, 0.3017, 0.03192, 0.2691, 0.05211, 0.266, 0.04978, 0.2279, 0.02509, 0.239, 0.02509, 0.239, 0.04978, 0.2279, 0.02169, 0.2037, 0.009243, 0.2164, 0.005289, 0.4527, 0.01828, 0.4653, 0.04964, 0.4354, 0.02333, 0.4272, 0.02333, 0.4272, 0.04964, 0.4354, 0.05257, 0.4035, 0.03115, 0.4008, 0.06103, 0.3669, 0.03352, 0.3671, 0.03115, 0.4008, 0.05257, 0.4035, 0.9741, 0.08636, 0.9634, 0.09495, 0.978, 0.106, 0.9848, 0.09489, 0.9354, 0.3544, 0.929, 0.3726, 0.941, 0.3823, 0.9468, 0.3628, 0.9239, 0.3459, 0.9147, 0.3619, 0.929, 0.3726, 0.9354, 0.3544, 0.9149, 0.3382, 0.9028, 0.3468, 0.9147, 0.3619, 0.9239, 0.3459])
me_cube_001.materials.append(None)
me_cube_001.materials.append(mat_material)
me_cube_001.update()
arm_armature_001 = bpy.data.armatures.new('Armature.001')  # bones are not reproduced

# ---- objects
ob_mesh_001 = bpy.data.objects.new('Mesh.001', me_cube_001)
ob_armature_001 = bpy.data.objects.new('Armature.001', arm_armature_001)

# ---- transforms, parenting, visibility, modifiers, constraints
ob_mesh_001.parent = ob_armature_001
ob_mesh_001.location = (0.0, 0.0, 0.0)
ob_mesh_001.rotation_euler = (0.0, -0.0, 1.571)
ob_mesh_001.scale = (0.11, 0.11, 0.11)
_vg = ob_mesh_001.vertex_groups.new(name='SpineBase')
_vg = ob_mesh_001.vertex_groups.new(name='SpineMiddle')
for _i, _w in zip([89, 90, 223, 224], [0.05556, 0.005648, 0.05557, 0.005653]): _vg.add([_i], _w, 'REPLACE')
_vg = ob_mesh_001.vertex_groups.new(name='SpineUpper')
for _i, _w in zip([89, 90, 91, 108, 223, 224, 225, 242], [0.1522, 0.08501, 0.06198, 0.03293, 0.1523, 0.0851, 0.06204, 0.03301]): _vg.add([_i], _w, 'REPLACE')
_vg = ob_mesh_001.vertex_groups.new(name='Collarbone')
for _i, _w in zip([90, 91, 224, 225], [0.02027, 0.004931, 0.02032, 0.00497]): _vg.add([_i], _w, 'REPLACE')
_vg = ob_mesh_001.vertex_groups.new(name='NeckBase')
_vg = ob_mesh_001.vertex_groups.new(name='Head')
_vg = ob_mesh_001.vertex_groups.new(name='LeftShoulder')
for _i, _w in zip([86, 87, 88, 89, 90, 91, 100, 101, 102, 103, 108, 109, 110, 111, 132, 133], [0.2886, 0.6503, 0.6598, 0.3623, 0.5095, 0.5483, 0.07622, 0.1134, 0.06122, 0.08042, 0.1269, 0.1235, 0.09082, 0.09443, 0.3287, 0.2793]): _vg.add([_i], _w, 'REPLACE')
_vg = ob_mesh_001.vertex_groups.new(name='LeftElbow')
for _i, _w in zip([86, 87, 88, 89, 90, 91, 92, 93, 94, 95, 96, 97, 98, 99, 100, 101, 102, 103, 104, 105, 106, 107, 108, 109, 110, 111, 112, 113, 114, 115, 132, 133], [0.6827, 0.309, 0.3077, 0.3797, 0.3225, 0.3162, 0.07112, 0.0923, 0.102, 0.09894, 0.03155, 0.04698, 0.08399, 0.05784, 0.9042, 0.8382, 0.9311, 0.9104, 0.8959, 0.9294, 0.9551, 0.9484, 0.7946, 0.8309, 0.8843, 0.8936, 0.8769, 0.8766, 0.9217, 0.8911, 0.6118, 0.6676]): _vg.add([_i], _w, 'REPLACE')
_vg = ob_mesh_001.vertex_groups.new(name='LeftWrist')
for _i, _w in zip([92, 93, 94, 95, 96, 97, 98, 99, 104, 105, 106, 107, 112, 113, 114, 115, 116, 117, 118, 119, 120, 121, 122, 123, 124, 125, 126, 127, 128, 129, 130, 131], [0.927, 0.9046, 0.8944, 0.8977, 0.9583, 0.9505, 0.9132, 0.9406, 0.09542, 0.06641, 0.03536, 0.04882, 0.1125, 0.1116, 0.07382, 0.1014, 0.9492, 0.9601, 0.9535, 0.9469, 0.9426, 0.947, 0.9396, 0.9419, 0.09405, 0.06038, 0.09915, 0.1112, 0.1077, 0.07448, 0.09117, 0.06988]): _vg.add([_i], _w, 'REPLACE')
_vg = ob_mesh_001.vertex_groups.new(name='LeftHand')
for _i, _w in zip([4, 5, 28, 48, 74, 75, 76, 77, 78, 79, 80, 81, 82, 83, 84, 85, 116, 117, 118, 119, 120, 121, 122, 123, 124, 125, 126, 127, 128, 129, 130, 131], [0.02194, 0.0747, 0.01568, 0.01316, 0.05637, 0.04696, 0.1015, 0.09963, 0.8517, 0.2366, 0.676, 0.9131, 0.8186, 0.8713, 0.7647, 0.7847, 0.04185, 0.02624, 0.03876, 0.04978, 0.05331, 0.04839, 0.05088, 0.05215, 0.844, 0.9265, 0.8818, 0.858, 0.853, 0.9019, 0.7785, 0.894]): _vg.add([_i], _w, 'REPLACE')
_vg = ob_mesh_001.vertex_groups.new(name='LeftThumbBase')
for _i, _w in zip([0, 1, 4, 5, 48, 79, 130], [0.089, 0.4471, 0.04745, 0.01986, 0.05672, 0.2715, 0.03665]): _vg.add([_i], _w, 'REPLACE')
_vg = ob_mesh_001.vertex_groups.new(name='LeftThumbMiddle')
for _i, _w in zip([0, 1, 2, 3, 4, 5, 6, 7, 8, 9, 10, 11], [0.493, 0.486, 0.9996, 1.0, 0.4915, 0.4923, 0.9993, 0.9997, 0.06789, 0.05566, 0.05329, 0.07418]): _vg.add([_i], _w, 'REPLACE')
_vg = ob_mesh_001.vertex_groups.new(name='LeftThumbEnd')
for _i, _w in zip([2, 3, 6, 7, 8, 9, 10, 11, 38], [0.9945, 0.9389, 0.9998, 0.9886, 0.9997, 0.9556, 0.9785, 0.9997, 0.1214]): _vg.add([_i], _w, 'REPLACE')
_vg = ob_mesh_001.vertex_groups.new(name='LeftMiddleBase')
_vg = ob_mesh_001.vertex_groups.new(name='LeftMiddleMiddle')
for _i, _w in zip([14, 15, 18, 19, 20, 21, 22, 23, 24, 25, 26, 27], [0.993, 0.991, 0.9923, 0.9986, 0.9993, 1.0, 0.9986, 0.9944, 0.2869, 0.1084, 0.0747, 0.2365]): _vg.add([_i], _w, 'REPLACE')
_vg = ob_mesh_001.vertex_groups.new(name='LeftMiddleEnd')
for _i, _w in zip([20, 21, 22, 23, 24, 25, 26, 27], [0.9991, 0.9963, 0.9937, 0.9755, 0.9895, 0.9852, 0.9983, 0.9966]): _vg.add([_i], _w, 'REPLACE')
_vg = ob_mesh_001.vertex_groups.new(name='LeftIndexBase')
for _i, _w in zip([0, 1, 4, 28, 29, 48, 73, 79, 80], [0.1426, 0.1701, 0.008926, 0.05056, 0.04742, 0.7178, 0.6355, 0.009092, 0.0105]): _vg.add([_i], _w, 'REPLACE')
_vg = ob_mesh_001.vertex_groups.new(name='LeftIndexMiddle')
for _i, _w in zip([30, 31, 32, 34, 35, 36, 37, 38, 39, 40, 41, 42, 43], [0.9661, 0.9737, 0.004132, 0.9971, 0.9736, 0.9969, 0.9806, 0.9996, 0.9934, 0.3708, 0.3773, 0.09679, 0.1037]): _vg.add([_i], _w, 'REPLACE')
_vg = ob_mesh_001.vertex_groups.new(name='LeftIndexEnd')
for _i, _w in zip([36, 37, 38, 39, 40, 41, 42, 43], [0.9647, 0.9868, 0.9637, 0.9631, 0.9829, 0.9982, 0.99, 0.9998]): _vg.add([_i], _w, 'REPLACE')
_vg = ob_mesh_001.vertex_groups.new(name='LeftRingBase')
for _i, _w in zip([0, 1, 28, 29, 48, 73, 74, 75, 76, 77, 78, 81, 82, 83], [0.01705, 0.006244, 0.8466, 0.8481, 0.1087, 0.1638, 0.1552, 0.1222, 0.05656, 0.04717, 0.06764, 0.009251, 0.01602, 0.007511]): _vg.add([_i], _w, 'REPLACE')
_vg = ob_mesh_001.vertex_groups.new(name='LeftRingMiddle')
for _i, _w in zip([46, 47, 49, 50, 51, 52, 53, 54, 55, 56, 57, 58], [0.9594, 0.9969, 0.9497, 0.9366, 0.988, 0.9876, 0.9925, 0.985, 0.3283, 0.09682, 0.09265, 0.3272]): _vg.add([_i], _w, 'REPLACE')
_vg = ob_mesh_001.vertex_groups.new(name='LeftRingEnd')
for _i, _w in zip([51, 52, 53, 54, 55, 56, 57, 58], [0.9702, 0.9988, 0.993, 0.9816, 0.9983, 0.9866, 0.9902, 0.982]): _vg.add([_i], _w, 'REPLACE')
_vg = ob_mesh_001.vertex_groups.new(name='LeftPinkyBase')
for _i, _w in zip([28, 29, 59, 74, 75, 76, 77, 82, 83, 84, 85, 128], [0.04971, 0.05338, 0.0007744, 0.7258, 0.7735, 0.735, 0.75, 0.1086, 0.06794, 0.1636, 0.1507, 0.005858]): _vg.add([_i], _w, 'REPLACE')
_vg = ob_mesh_001.vertex_groups.new(name='LeftPinkyMiddle')
for _i, _w in zip([61, 62, 63, 64, 65, 66, 67, 68], [0.9998, 0.9965, 0.9939, 0.9999, 1.0, 0.9963, 0.9953, 0.9978]): _vg.add([_i], _w, 'REPLACE')
_vg = ob_mesh_001.vertex_groups.new(name='LeftPinkyEnd')
for _i, _w in zip([61, 63, 64, 65, 66, 67, 68, 69, 70, 71, 72], [0.03996, 0.04404, 0.002124, 0.9979, 0.996, 0.9965, 0.9998, 0.9976, 0.9967, 0.995, 0.9956]): _vg.add([_i], _w, 'REPLACE')
_vg = ob_mesh_001.vertex_groups.new(name='RightShoulder')
for _i, _w in zip([220, 221, 222, 223, 224, 225, 234, 235, 236, 237, 242, 243, 244, 245, 266, 267], [0.2881, 0.6482, 0.6597, 0.3616, 0.5092, 0.5456, 0.0762, 0.1133, 0.0611, 0.08041, 0.1266, 0.1229, 0.09014, 0.09407, 0.3257, 0.2792]): _vg.add([_i], _w, 'REPLACE')
_vg = ob_mesh_001.vertex_groups.new(name='RightElbow')
for _i, _w in zip([220, 221, 222, 223, 224, 225, 226, 227, 228, 229, 230, 231, 232, 233, 234, 235, 236, 237, 238, 239, 240, 241, 242, 243, 244, 245, 246, 247, 248, 249, 266, 267], [0.6826, 0.309, 0.3076, 0.3797, 0.3225, 0.3163, 0.07113, 0.09232, 0.102, 0.09897, 0.0315, 0.04694, 0.08401, 0.05783, 0.9041, 0.8382, 0.9311, 0.9104, 0.8959, 0.9294, 0.9551, 0.9484, 0.7946, 0.831, 0.8843, 0.8936, 0.877, 0.8767, 0.9217, 0.8911, 0.6118, 0.6675]): _vg.add([_i], _w, 'REPLACE')
_vg = ob_mesh_001.vertex_groups.new(name='RightWrist')
for _i, _w in zip([218, 226, 227, 228, 229, 230, 231, 232, 233, 238, 239, 240, 241, 246, 247, 248, 249, 250, 251, 252, 253, 254, 255, 256, 257, 258, 259, 260, 261, 262, 263, 264, 265], [0.002895, 0.927, 0.9046, 0.8944, 0.8976, 0.9584, 0.9506, 0.9132, 0.9406, 0.09542, 0.06641, 0.03539, 0.04882, 0.1125, 0.1116, 0.07381, 0.1014, 0.9493, 0.9601, 0.9535, 0.947, 0.9426, 0.947, 0.9397, 0.942, 0.09435, 0.06039, 0.09918, 0.1114, 0.1083, 0.07533, 0.09293, 0.07094]): _vg.add([_i], _w, 'REPLACE')
_vg = ob_mesh_001.vertex_groups.new(name='RightHand')
for _i, _w in zip([134, 138, 139, 162, 182, 207, 208, 209, 210, 211, 212, 213, 214, 215, 216, 217, 218, 219, 250, 251, 252, 253, 254, 255, 256, 257, 258, 259, 260, 261, 262, 263, 264, 265], [0.04478, 0.09175, 0.08175, 0.1907, 0.01621, 0.1215, 0.1724, 0.04971, 0.1504, 0.1117, 0.2746, 0.2481, 0.6765, 0.9126, 0.384, 0.8657, 0.6349, 0.754, 0.04148, 0.02602, 0.03808, 0.04798, 0.05118, 0.04299, 0.05017, 0.04972, 0.8415, 0.9258, 0.8787, 0.8478, 0.8198, 0.8465, 0.7662, 0.845]): _vg.add([_i], _w, 'REPLACE')
_vg = ob_mesh_001.vertex_groups.new(name='RightThumbBase')
for _i, _w in zip([134, 138, 139, 162, 207, 208, 212, 213, 214, 216, 218, 264], [0.07527, 0.3407, 0.02467, 0.1146, 0.1142, 0.06298, 0.08727, 0.2742, 0.002934, 0.08482, 0.0115, 0.04097]): _vg.add([_i], _w, 'REPLACE')
_vg = ob_mesh_001.vertex_groups.new(name='RightThumbMiddle')
for _i, _w in zip([134, 135, 136, 137, 138, 139, 140, 141, 142, 143, 144, 145, 207, 213], [0.535, 0.5032, 0.9949, 0.9997, 0.5002, 0.5121, 0.9281, 0.99, 0.07746, 0.05274, 0.05098, 0.07366, 0.04031, 0.02297]): _vg.add([_i], _w, 'REPLACE')
_vg = ob_mesh_001.vertex_groups.new(name='RightThumbEnd')
for _i, _w in zip([134, 135, 136, 137, 140, 141, 142, 143, 144, 145, 207], [0.05885, 0.05474, 0.952, 0.9601, 0.9819, 0.9995, 0.9993, 0.9997, 0.9553, 1.0, 0.001912]): _vg.add([_i], _w, 'REPLACE')
_vg = ob_mesh_001.vertex_groups.new(name='RightIndexBase')
for _i, _w in zip([134, 135, 136, 137, 138, 139, 162, 163, 166, 182, 207, 208, 210, 212, 213, 214, 216, 218], [0.4007, 0.6132, 0.095, 0.08824, 0.07888, 0.04932, 0.1161, 0.05251, 0.0386, 0.7728, 0.1875, 0.06398, 0.001714, 0.1304, 0.05236, 0.004316, 0.09528, 0.01958]): _vg.add([_i], _w, 'REPLACE')
_vg = ob_mesh_001.vertex_groups.new(name='RightIndexMiddle')
for _i, _w in zip([148, 149, 150, 152, 153, 155, 164, 165, 166, 168, 169, 170, 171, 172, 173, 174, 175, 176, 177], [0.0, 0.0, 0.02904, 0.0, 0.0, 0.0, 0.9953, 0.9992, 0.02822, 0.996, 0.9948, 0.9877, 0.9908, 0.9897, 0.9994, 0.2121, 0.2232, 0.1913, 0.1094]): _vg.add([_i], _w, 'REPLACE')
_vg = ob_mesh_001.vertex_groups.new(name='RightIndexEnd')
for _i, _w in zip([164, 168, 170, 171, 172, 173, 174, 175, 176, 177], [0.05143, 0.058, 0.9757, 0.9587, 0.9842, 0.9939, 1.0, 0.9922, 0.9999, 0.9866]): _vg.add([_i], _w, 'REPLACE')
_vg = ob_mesh_001.vertex_groups.new(name='RightMiddleBase')
for _i, _w in zip([134, 162, 207, 208, 212, 213, 216, 218], [0.02743, 0.08304, 0.1186, 0.0462, 0.1191, 0.006465, 0.08997, 0.01339]): _vg.add([_i], _w, 'REPLACE')
_vg = ob_mesh_001.vertex_groups.new(name='RightMiddleMiddle')
for _i, _w in zip([134, 148, 149, 150, 152, 153, 154, 155, 156, 157, 158, 159, 160, 161, 164, 165, 168, 171, 207], [0.0, 0.9342, 0.9989, 0.01458, 1.0, 0.9951, 0.9857, 0.9954, 0.9983, 0.9925, 0.1268, 0.09487, 0.04392, 0.1038, 0.0, 0.0, 0.0, 0.0, 0.0]): _vg.add([_i], _w, 'REPLACE')
_vg = ob_mesh_001.vertex_groups.new(name='RightMiddleEnd')
for _i, _w in zip([148, 149, 152, 153, 154, 155, 156, 157, 158, 159, 160, 161], [0.1538, 0.1169, 0.119, 0.002261, 0.9679, 0.9925, 0.9978, 0.9984, 0.9948, 0.9999, 0.9989, 0.9877]): _vg.add([_i], _w, 'REPLACE')
_vg = ob_mesh_001.vertex_groups.new(name='RightRingBase')
for _i, _w in zip([135, 162, 163, 182, 207, 208, 209, 210, 211, 212, 215, 216, 217, 218, 219], [0.01026, 0.08852, 0.8483, 0.1095, 0.04993, 0.1429, 0.1234, 0.06529, 0.05203, 0.1193, 0.01021, 0.1064, 0.01018, 0.044, 0.004243]): _vg.add([_i], _w, 'REPLACE')
_vg = ob_mesh_001.vertex_groups.new(name='RightRingMiddle')
for _i, _w in zip([178, 180, 181, 183, 184, 185, 186, 187, 188, 189, 190, 191, 192, 193, 195, 197, 198, 201, 202], [0.0, 0.992, 0.9527, 0.9615, 0.9554, 0.9743, 0.9932, 0.9614, 0.9667, 0.1678, 0.2626, 0.2658, 0.24, 0.0, 0.0, 0.0, 0.0, 0.0, 0.0]): _vg.add([_i], _w, 'REPLACE')
_vg = ob_mesh_001.vertex_groups.new(name='RightRingEnd')
for _i, _w in zip([180, 183, 185, 186, 187, 188, 189, 190, 191, 192], [0.06244, 0.05862, 0.9901, 0.9669, 0.9878, 0.9539, 0.9983, 0.9888, 1.0, 0.9917]): _vg.add([_i], _w, 'REPLACE')
_vg = ob_mesh_001.vertex_groups.new(name='RightPinkyBase')
for _i, _w in zip([162, 163, 178, 193, 194, 207, 208, 209, 210, 211, 212, 216, 217, 218, 219, 262], [0.1374, 0.05275, 0.005817, 0.03767, 0.005412, 0.07154, 0.2551, 0.764, 0.5246, 0.6875, 0.1322, 0.1453, 0.06538, 0.1438, 0.1391, 0.003936]): _vg.add([_i], _w, 'REPLACE')
_vg = ob_mesh_001.vertex_groups.new(name='RightPinkyMiddle')
for _i, _w in zip([195, 196, 197, 198, 199, 200, 201, 202], [0.9991, 0.9942, 1.0, 0.9964, 0.9614, 0.9741, 0.9997, 0.9324]): _vg.add([_i], _w, 'REPLACE')
_vg = ob_mesh_001.vertex_groups.new(name='RightPinkyEnd')
for _i, _w in zip([195, 196, 197, 198, 199, 200, 201, 202, 203, 204, 205, 206], [0.1383, 0.07208, 0.1649, 0.1037, 0.9911, 0.9931, 0.9836, 0.9774, 0.9868, 0.9822, 0.9987, 0.9978]): _vg.add([_i], _w, 'REPLACE')
_vg = ob_mesh_001.vertex_groups.new(name='LeftHip')
_vg = ob_mesh_001.vertex_groups.new(name='LeftKnee')
_vg = ob_mesh_001.vertex_groups.new(name='LeftFoot')
_vg = ob_mesh_001.vertex_groups.new(name='LeftToe')
_vg = ob_mesh_001.vertex_groups.new(name='RightHip')
_vg = ob_mesh_001.vertex_groups.new(name='RightKnee')
_vg = ob_mesh_001.vertex_groups.new(name='RightFoot')
_vg = ob_mesh_001.vertex_groups.new(name='RightToe')
_vg = ob_mesh_001.vertex_groups.new(name='LeftThumbStart')
for _i, _w in zip([0, 1, 2, 4, 5, 6, 48, 73, 78, 79, 80, 124, 130], [0.988, 0.9999, 0.01609, 0.9998, 0.9994, 0.007621, 0.01093, 0.1133, 0.02794, 0.4622, 0.2353, 0.04127, 0.08051]): _vg.add([_i], _w, 'REPLACE')
_vg = ob_mesh_001.vertex_groups.new(name='LeftMiddleStart')
for _i, _w in zip([12, 13, 14, 15, 16, 17, 18, 19, 32, 33, 44], [0.9626, 0.9991, 0.9987, 0.9953, 0.9949, 0.9997, 0.9995, 0.9991, 0.0, 0.0, 0.0]): _vg.add([_i], _w, 'REPLACE')
_vg = ob_mesh_001.vertex_groups.new(name='LeftIndexStart')
for _i, _w in zip([0, 1, 12, 16, 17, 30, 31, 32, 33, 34, 35, 36, 73], [0.0, 0.0, 0.07415, 0.9592, 0.9665, 0.9943, 0.9976, 0.9815, 0.9976, 0.9863, 1.0, 0.007426, 0.01411]): _vg.add([_i], _w, 'REPLACE')
_vg = ob_mesh_001.vertex_groups.new(name='LeftRingStart')
for _i, _w in zip([12, 13, 17, 44, 45, 46, 47, 49, 50, 51, 52, 53, 54], [0.9618, 0.9809, 0.0, 0.9948, 0.9738, 0.9988, 0.9984, 0.9987, 0.9835, 0.0005654, 0.009263, 0.008155, 0.00079]): _vg.add([_i], _w, 'REPLACE')
_vg = ob_mesh_001.vertex_groups.new(name='LeftPinkyStart')
for _i, _w in zip([12, 13, 44, 45, 46, 49, 59, 60, 61, 62, 63, 64, 65, 66, 67, 68, 74, 75, 76, 77], [0.0, 0.0, 0.999, 0.9654, 0.0, 0.0, 0.9894, 0.9895, 0.9994, 0.9844, 0.9672, 0.9711, 0.01531, 0.03955, 0.05365, 0.03646, 0.04119, 0.03286, 0.0971, 0.09445]): _vg.add([_i], _w, 'REPLACE')
_vg = ob_mesh_001.vertex_groups.new(name='RightThumbStart')
for _i, _w in zip([134, 135, 136, 138, 139, 207, 212, 213, 214, 258, 264], [0.9982, 1.0, 0.006272, 0.9566, 0.9954, 0.07239, 0.05846, 0.2713, 0.2174, 0.03137, 0.05082]): _vg.add([_i], _w, 'REPLACE')
_vg = ob_mesh_001.vertex_groups.new(name='RightIndexStart')
for _i, _w in zip([134, 135, 137, 146, 147, 148, 149, 150, 151, 152, 162, 164, 165, 166, 167, 168, 169, 170, 171, 172, 173, 178, 182, 184, 193, 207, 208, 216], [0.0, 0.0, 0.0, 0.0, 0.0, 0.0, 0.0, 0.9994, 0.9994, 0.0, 0.001433, 0.9927, 0.9782, 1.0, 0.9967, 0.9869, 0.9962, 0.01845, 0.05292, 0.02993, 0.01297, 0.0, 0.02012, 0.0, 0.0, 0.09107, 0.0, 0.0]): _vg.add([_i], _w, 'REPLACE')
_vg = ob_mesh_001.vertex_groups.new(name='RightMiddleStart')
for _i, _w in zip([134, 135, 146, 147, 148, 149, 150, 151, 152, 153, 154, 155, 156, 158, 159, 164, 165, 166, 168, 169, 170, 171, 173, 183], [0.0, 0.0, 0.9985, 0.9994, 0.9992, 0.9998, 1.0, 0.9903, 0.9972, 0.9394, 0.1072, 0.1136, 0.0587, 0.03215, 0.02696, 0.0, 0.0, 0.0, 0.0, 0.0, 0.0, 0.0, 0.0, 0.0]): _vg.add([_i], _w, 'REPLACE')
_vg = ob_mesh_001.vertex_groups.new(name='RightRingStart')
for _i, _w in zip([134, 135, 146, 147, 148, 149, 150, 151, 152, 153, 154, 155, 162, 163, 164, 165, 166, 167, 169, 178, 179, 180, 181, 182, 183, 184, 185, 186, 187, 188, 191, 193, 194, 195, 196, 197, 198, 200, 207, 208, 209, 210, 211, 212, 213], [0.0, 0.0, 0.996, 0.9145, 0.0, 0.0, 0.0, 0.0, 0.0, 0.0, 0.0, 0.0, 0.07094, 0.0, 0.0, 0.0, 0.0, 0.0, 0.0, 0.8552, 0.9792, 0.9731, 0.9911, 0.0, 0.9953, 0.9628, 0.03019, 0.04327, 0.0668, 0.01463, 0.004165, 0.0, 0.0, 0.0, 0.0, 0.0, 0.0, 0.0, 0.0, 0.02876, 0.0006624, 0.0, 0.0, 0.0, 0.0]): _vg.add([_i], _w, 'REPLACE')
_vg = ob_mesh_001.vertex_groups.new(name='RightPinkyStart')
for _i, _w in zip([146, 148, 150, 162, 166, 178, 179, 180, 183, 184, 193, 194, 195, 196, 197, 198, 199, 200, 201, 202, 203, 204, 205, 206, 207, 208, 210, 211, 216, 218], [0.0, 0.0, 0.0, 0.000456, 0.0, 1.0, 0.8975, 0.0, 0.0, 0.0, 0.976, 0.994, 0.9873, 0.9772, 0.9836, 0.9596, 0.1386, 0.16, 0.2053, 0.2386, 0.05827, 0.09118, 0.1261, 0.1214, 0.0, 0.09956, 0.118, 0.1023, 0.0, 0.0]): _vg.add([_i], _w, 'REPLACE')
_m = ob_mesh_001.modifiers.new('Armature', 'ARMATURE')
_m.object = ob_armature_001
ob_armature_001.location = (0.0, 0.0, 0.0)
ob_armature_001.show_in_front = True

# ---- collection membership
col_collection.objects.link(ob_mesh_001)
col_collection.objects.link(ob_armature_001)

# ---- scene / render settings (as saved in the file)
scene.frame_start = 1; scene.frame_end = 60; scene.frame_set(42)
scene.render.engine = 'BLENDER_EEVEE_NEXT'
scene.render.bake_bias = 0.0
scene.render.bake_samples = 0
scene.cycles.sampling_pattern = 'TABULATED_SOBOL'
scene.eevee.use_volume_custom_range = False
bpy.context.view_layer.update()

# ---- added for rendering (the .blend has no active camera and no usable light): camera, sun
cam_auto = bpy.data.cameras.new('AutoCamera')
cam_auto.lens = 50.0
cam_auto.sensor_width = 36.0
cam_auto.clip_end = 1000.0
ob_auto_camera = bpy.data.objects.new('AutoCamera', cam_auto)
scene.collection.objects.link(ob_auto_camera)
ob_auto_camera.location = (1.29275, -1.22791, 1.99542)
ob_auto_camera.rotation_euler = (1.09748, -7.21219e-08, 0.694738)
scene.camera = ob_auto_camera
light_auto_sun = bpy.data.lights.new('AutoSun', 'SUN')
light_auto_sun.energy = 3.0
light_auto_sun.angle = 0.0523599
ob_auto_sun = bpy.data.objects.new('AutoSun', light_auto_sun)
scene.collection.objects.link(ob_auto_sun)
ob_auto_sun.rotation_euler = (0.872665, 0.174533, 0.523599)
bpy.context.view_layer.update()
